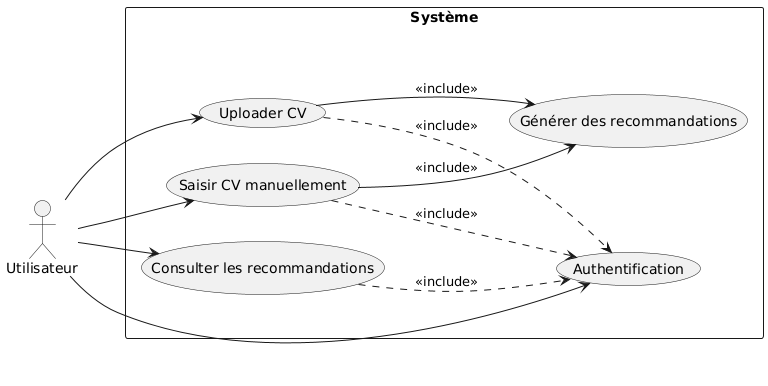

The diagram above was rendered by PlantUML. Its source (embedded in the PNG):
@startuml
left to right direction

actor Utilisateur

rectangle "Système" {
  usecase "Authentification" as UC_Auth
  usecase "Saisir CV manuellement" as UC_Saisie
  usecase "Uploader CV" as UC_Upload
  usecase "Générer des recommandations" as UC_GenReco
  usecase "Consulter les recommandations" as UC_Consulter
}

Utilisateur --> UC_Auth
Utilisateur --> UC_Saisie
Utilisateur --> UC_Upload
Utilisateur --> UC_Consulter

UC_Saisie .down.> UC_Auth : <<include>>
UC_Upload .down.> UC_Auth : <<include>>
UC_Consulter .down.> UC_Auth : <<include>>

UC_Saisie --> UC_GenReco : <<include>>
UC_Upload --> UC_GenReco : <<include>>
@enduml